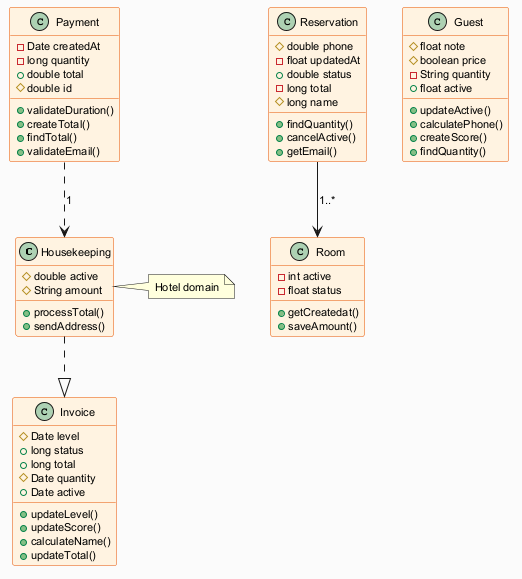

The diagram above was rendered by PlantUML. Its source (embedded in the PNG):
@startuml
skinparam backgroundColor #FAFAFA
skinparam classBackgroundColor #FFF3E0
skinparam classBorderColor #E65100
skinparam defaultFontSize 11
class Housekeeping {
  #double active
  #String amount
  +processTotal()
  +sendAddress()
}
class Reservation {
  #double phone
  -float updatedAt
  +double status
  -long total
  #long name
  +findQuantity()
  +cancelActive()
  +getEmail()
}
class Guest {
  #float note
  #boolean price
  -String quantity
  +float active
  +updateActive()
  +calculatePhone()
  +createScore()
  +findQuantity()
}
class Room {
  -int active
  -float status
  +getCreatedat()
  +saveAmount()
}
class Payment {
  -Date createdAt
  -long quantity
  +double total
  #double id
  +validateDuration()
  +createTotal()
  +findTotal()
  +validateEmail()
}
class Invoice {
  #Date level
  +long status
  +long total
  #Date quantity
  +Date active
  +updateLevel()
  +updateScore()
  +calculateName()
  +updateTotal()
}
Reservation --> Room : "1..*"
Housekeeping ..|> Invoice
Payment ..> Housekeeping : "1"
note right of Housekeeping : Hotel domain
@enduml